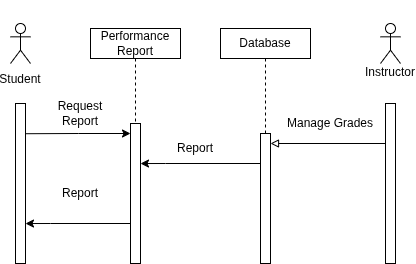

The diagram above was exported from draw.io. Its source (the exported page's mxGraphModel, read from the mxfile embedded in the PNG):
<mxGraphModel dx="2440" dy="-145" grid="1" gridSize="10" guides="1" tooltips="1" connect="1" arrows="1" fold="1" page="1" pageScale="1" pageWidth="850" pageHeight="850" math="0" shadow="0">
  <root>
    <mxCell id="0" />
    <mxCell id="1" parent="0" />
    <mxCell id="L_Js7msDcZBvOJsx5tFh-182" parent="1" style="shape=umlLifeline;perimeter=lifelinePerimeter;whiteSpace=wrap;html=1;container=1;dropTarget=0;collapsible=0;recursiveResize=0;outlineConnect=0;portConstraint=eastwest;newEdgeStyle={&quot;curved&quot;:0,&quot;rounded&quot;:0};participant=umlActor;" value="&lt;div&gt;&lt;br&gt;&lt;/div&gt;&lt;div&gt;&lt;br&gt;&lt;/div&gt;&lt;div&gt;&lt;br&gt;&lt;/div&gt;&lt;div&gt;&lt;br&gt;&lt;/div&gt;&lt;div&gt;&lt;br&gt;&lt;/div&gt;&lt;div&gt;Student&lt;/div&gt;" vertex="1">
      <mxGeometry height="40" width="20" x="1590" y="2880" as="geometry" />
    </mxCell>
    <mxCell id="L_Js7msDcZBvOJsx5tFh-183" edge="1" parent="1" style="edgeStyle=orthogonalEdgeStyle;rounded=0;orthogonalLoop=1;jettySize=auto;html=1;curved=0;exitX=1;exitY=0;exitDx=0;exitDy=5;exitPerimeter=0;">
      <mxGeometry relative="1" as="geometry">
        <mxPoint x="1605" y="2990.2200000000003" as="sourcePoint" />
        <mxPoint x="1710" y="2989.9977777777776" as="targetPoint" />
      </mxGeometry>
    </mxCell>
    <mxCell id="L_Js7msDcZBvOJsx5tFh-184" parent="1" style="html=1;points=[[0,0,0,0,5],[0,1,0,0,-5],[1,0,0,0,5],[1,1,0,0,-5]];perimeter=orthogonalPerimeter;outlineConnect=0;targetShapes=umlLifeline;portConstraint=eastwest;newEdgeStyle={&quot;curved&quot;:0,&quot;rounded&quot;:0};" value="" vertex="1">
      <mxGeometry height="160" width="10" x="1595" y="2960" as="geometry" />
    </mxCell>
    <mxCell id="L_Js7msDcZBvOJsx5tFh-185" edge="1" parent="1" source="L_Js7msDcZBvOJsx5tFh-186" style="edgeStyle=orthogonalEdgeStyle;rounded=0;orthogonalLoop=1;jettySize=auto;html=1;exitX=0.5;exitY=1;exitDx=0;exitDy=0;dashed=1;endArrow=none;endFill=0;">
      <mxGeometry relative="1" as="geometry">
        <mxPoint x="1715" y="2990" as="targetPoint" />
      </mxGeometry>
    </mxCell>
    <mxCell id="L_Js7msDcZBvOJsx5tFh-186" parent="1" style="html=1;whiteSpace=wrap;" value="Performance&lt;div&gt;Report&lt;/div&gt;" vertex="1">
      <mxGeometry height="30" width="90" x="1670" y="2885" as="geometry" />
    </mxCell>
    <mxCell id="L_Js7msDcZBvOJsx5tFh-187" parent="1" style="html=1;points=[[0,0,0,0,5],[0,1,0,0,-5],[1,0,0,0,5],[1,1,0,0,-5]];perimeter=orthogonalPerimeter;outlineConnect=0;targetShapes=umlLifeline;portConstraint=eastwest;newEdgeStyle={&quot;curved&quot;:0,&quot;rounded&quot;:0};" value="" vertex="1">
      <mxGeometry height="140" width="10" x="1710" y="2980" as="geometry" />
    </mxCell>
    <mxCell id="L_Js7msDcZBvOJsx5tFh-188" edge="1" parent="1" source="L_Js7msDcZBvOJsx5tFh-189" style="edgeStyle=orthogonalEdgeStyle;rounded=0;orthogonalLoop=1;jettySize=auto;html=1;exitX=0.5;exitY=1;exitDx=0;exitDy=0;dashed=1;endArrow=none;endFill=0;entryX=0;entryY=0;entryDx=0;entryDy=5;entryPerimeter=0;" target="L_Js7msDcZBvOJsx5tFh-191">
      <mxGeometry relative="1" as="geometry">
        <Array as="points">
          <mxPoint x="1845" y="3015" />
        </Array>
        <mxPoint x="1845" y="2995" as="targetPoint" />
      </mxGeometry>
    </mxCell>
    <mxCell id="L_Js7msDcZBvOJsx5tFh-189" parent="1" style="html=1;whiteSpace=wrap;" value="Database" vertex="1">
      <mxGeometry height="30" width="90" x="1800" y="2885" as="geometry" />
    </mxCell>
    <mxCell id="L_Js7msDcZBvOJsx5tFh-190" edge="1" parent="1" style="edgeStyle=orthogonalEdgeStyle;rounded=0;orthogonalLoop=1;jettySize=auto;html=1;curved=0;exitX=0;exitY=0;exitDx=0;exitDy=5;exitPerimeter=0;">
      <mxGeometry relative="1" as="geometry">
        <Array as="points">
          <mxPoint x="1745" y="3020" />
          <mxPoint x="1745" y="3020" />
        </Array>
        <mxPoint x="1840" y="3020" as="sourcePoint" />
        <mxPoint x="1720" y="3020.0434782608695" as="targetPoint" />
      </mxGeometry>
    </mxCell>
    <mxCell id="L_Js7msDcZBvOJsx5tFh-191" parent="1" style="html=1;points=[[0,0,0,0,5],[0,1,0,0,-5],[1,0,0,0,5],[1,1,0,0,-5]];perimeter=orthogonalPerimeter;outlineConnect=0;targetShapes=umlLifeline;portConstraint=eastwest;newEdgeStyle={&quot;curved&quot;:0,&quot;rounded&quot;:0};" value="" vertex="1">
      <mxGeometry height="130" width="10" x="1840" y="2990" as="geometry" />
    </mxCell>
    <mxCell id="L_Js7msDcZBvOJsx5tFh-192" parent="1" style="shape=umlLifeline;perimeter=lifelinePerimeter;whiteSpace=wrap;html=1;container=1;dropTarget=0;collapsible=0;recursiveResize=0;outlineConnect=0;portConstraint=eastwest;newEdgeStyle={&quot;curved&quot;:0,&quot;rounded&quot;:0};participant=umlActor;" value="&lt;div&gt;&lt;br&gt;&lt;/div&gt;&lt;div&gt;&lt;br&gt;&lt;/div&gt;&lt;div&gt;&lt;br&gt;&lt;/div&gt;&lt;div&gt;&lt;br&gt;&lt;/div&gt;&lt;div&gt;Instructor&lt;/div&gt;" vertex="1">
      <mxGeometry height="40" width="20" x="1960" y="2880" as="geometry" />
    </mxCell>
    <mxCell id="L_Js7msDcZBvOJsx5tFh-193" edge="1" parent="1" style="edgeStyle=orthogonalEdgeStyle;rounded=0;orthogonalLoop=1;jettySize=auto;html=1;curved=0;exitX=0;exitY=0;exitDx=0;exitDy=5;exitPerimeter=0;endArrow=block;endFill=0;">
      <mxGeometry relative="1" as="geometry">
        <mxPoint x="1965" y="3000" as="sourcePoint" />
        <mxPoint x="1850" y="3000" as="targetPoint" />
      </mxGeometry>
    </mxCell>
    <mxCell id="L_Js7msDcZBvOJsx5tFh-194" parent="1" style="html=1;points=[[0,0,0,0,5],[0,1,0,0,-5],[1,0,0,0,5],[1,1,0,0,-5]];perimeter=orthogonalPerimeter;outlineConnect=0;targetShapes=umlLifeline;portConstraint=eastwest;newEdgeStyle={&quot;curved&quot;:0,&quot;rounded&quot;:0};" value="" vertex="1">
      <mxGeometry height="160" width="10" x="1965" y="2960" as="geometry" />
    </mxCell>
    <mxCell id="L_Js7msDcZBvOJsx5tFh-195" parent="1" style="text;html=1;whiteSpace=wrap;strokeColor=none;fillColor=none;align=center;verticalAlign=middle;rounded=0;" value="Request Report" vertex="1">
      <mxGeometry height="20" width="50" x="1635" y="2960" as="geometry" />
    </mxCell>
    <mxCell id="L_Js7msDcZBvOJsx5tFh-196" parent="1" style="text;html=1;whiteSpace=wrap;strokeColor=none;fillColor=none;align=center;verticalAlign=middle;rounded=0;" value="Manage Grades" vertex="1">
      <mxGeometry height="20" width="110" x="1855" y="2970" as="geometry" />
    </mxCell>
    <mxCell id="L_Js7msDcZBvOJsx5tFh-197" parent="1" style="text;html=1;whiteSpace=wrap;strokeColor=none;fillColor=none;align=center;verticalAlign=middle;rounded=0;" value="Report" vertex="1">
      <mxGeometry height="30" width="60" x="1745" y="2990" as="geometry" />
    </mxCell>
    <mxCell id="L_Js7msDcZBvOJsx5tFh-198" edge="1" parent="1" style="edgeStyle=orthogonalEdgeStyle;rounded=0;orthogonalLoop=1;jettySize=auto;html=1;curved=0;">
      <mxGeometry relative="1" as="geometry">
        <Array as="points">
          <mxPoint x="1630" y="3080" />
          <mxPoint x="1630" y="3080" />
        </Array>
        <mxPoint x="1710" y="3080" as="sourcePoint" />
        <mxPoint x="1605" y="3080.0434782608695" as="targetPoint" />
      </mxGeometry>
    </mxCell>
    <mxCell id="L_Js7msDcZBvOJsx5tFh-199" parent="1" style="text;html=1;whiteSpace=wrap;strokeColor=none;fillColor=none;align=center;verticalAlign=middle;rounded=0;" value="Report" vertex="1">
      <mxGeometry height="30" width="60" x="1630" y="3035" as="geometry" />
    </mxCell>
  </root>
</mxGraphModel>